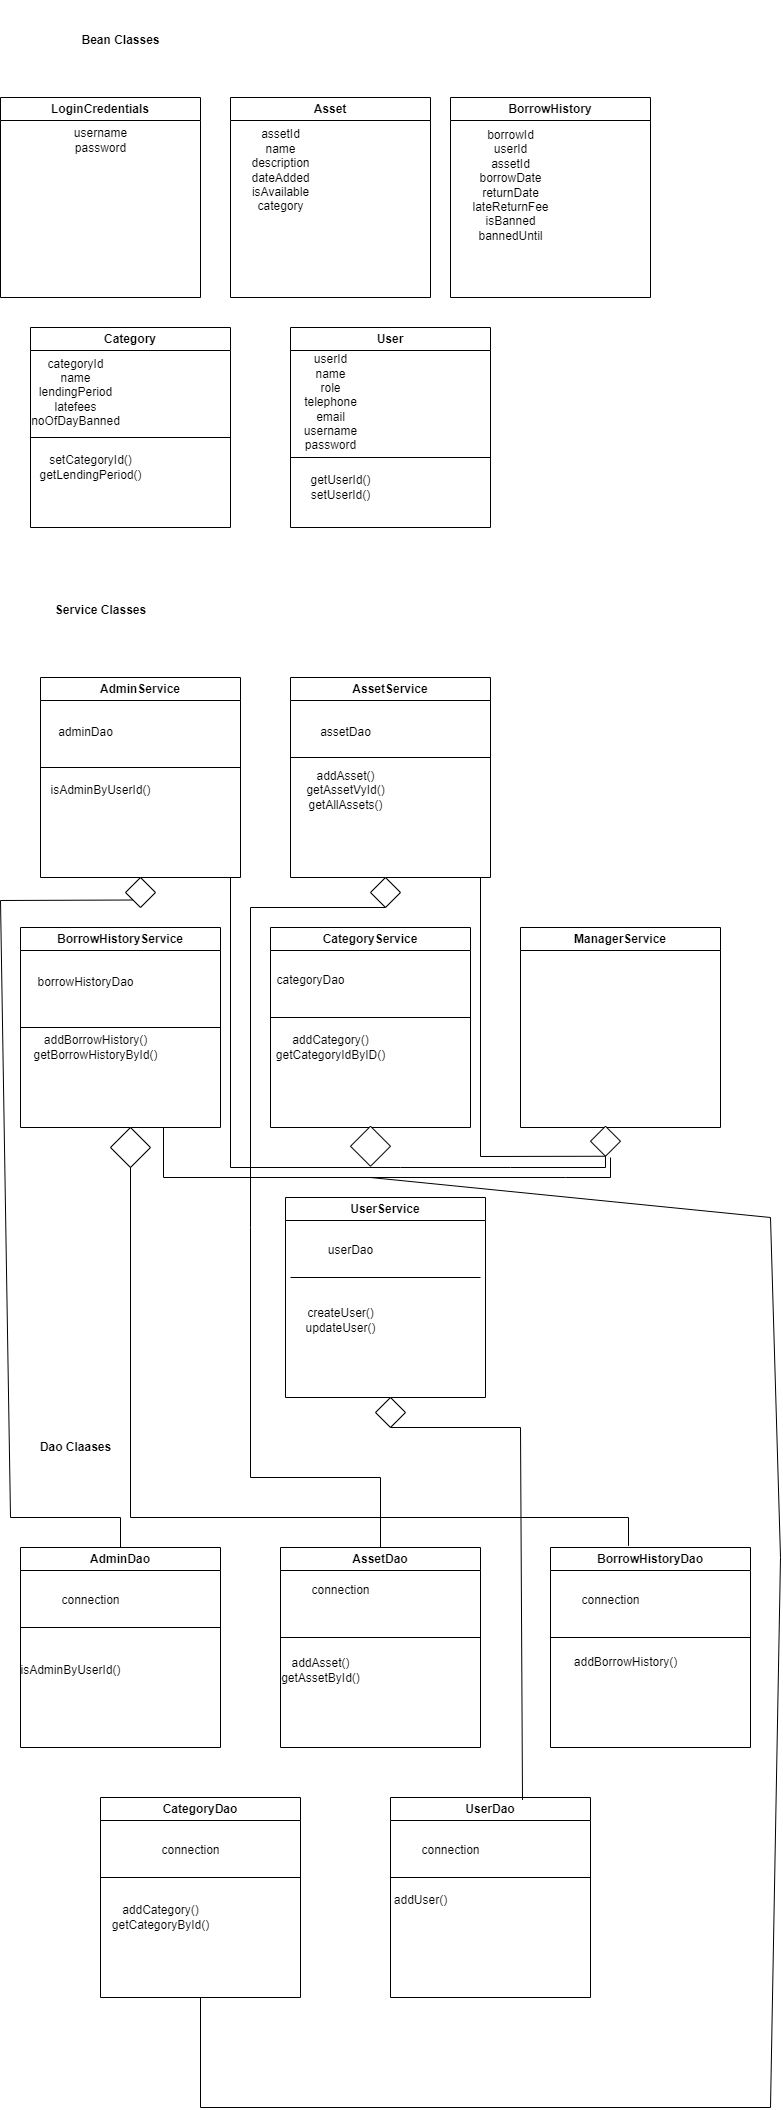

The diagram above was exported from draw.io. Its source (the exported page's mxGraphModel, read from the mxfile embedded in the PNG):
<mxGraphModel dx="1750" dy="957" grid="1" gridSize="10" guides="1" tooltips="1" connect="1" arrows="1" fold="1" page="1" pageScale="1" pageWidth="850" pageHeight="1100" math="0" shadow="0">
  <root>
    <mxCell id="0" />
    <mxCell id="1" parent="0" />
    <mxCell id="XTbsQdQ1zwvcj4HGqGot-1" value="Category" style="swimlane;whiteSpace=wrap;html=1;" vertex="1" parent="1">
      <mxGeometry x="40" y="330" width="200" height="200" as="geometry" />
    </mxCell>
    <mxCell id="XTbsQdQ1zwvcj4HGqGot-64" value="categoryId&lt;br&gt;name&lt;br&gt;lendingPeriod&lt;br&gt;latefees&lt;br&gt;noOfDayBanned" style="text;html=1;align=center;verticalAlign=middle;resizable=0;points=[];autosize=1;strokeColor=none;fillColor=none;" vertex="1" parent="XTbsQdQ1zwvcj4HGqGot-1">
      <mxGeometry x="-10" y="20" width="110" height="90" as="geometry" />
    </mxCell>
    <mxCell id="XTbsQdQ1zwvcj4HGqGot-66" value="setCategoryId()&lt;br&gt;getLendingPeriod()" style="text;html=1;align=center;verticalAlign=middle;resizable=0;points=[];autosize=1;strokeColor=none;fillColor=none;" vertex="1" parent="XTbsQdQ1zwvcj4HGqGot-1">
      <mxGeometry x="-5" y="120" width="130" height="40" as="geometry" />
    </mxCell>
    <mxCell id="XTbsQdQ1zwvcj4HGqGot-2" value="User" style="swimlane;whiteSpace=wrap;html=1;" vertex="1" parent="1">
      <mxGeometry x="300" y="330" width="200" height="200" as="geometry" />
    </mxCell>
    <mxCell id="XTbsQdQ1zwvcj4HGqGot-61" value="userId&lt;br&gt;name&lt;br&gt;role&lt;br&gt;telephone&lt;br&gt;email&lt;br&gt;username&lt;br&gt;password" style="text;html=1;align=center;verticalAlign=middle;resizable=0;points=[];autosize=1;strokeColor=none;fillColor=none;" vertex="1" parent="XTbsQdQ1zwvcj4HGqGot-2">
      <mxGeometry y="20" width="80" height="110" as="geometry" />
    </mxCell>
    <mxCell id="XTbsQdQ1zwvcj4HGqGot-62" value="" style="endArrow=none;html=1;rounded=0;" edge="1" parent="XTbsQdQ1zwvcj4HGqGot-2">
      <mxGeometry width="50" height="50" relative="1" as="geometry">
        <mxPoint y="130" as="sourcePoint" />
        <mxPoint x="200" y="130" as="targetPoint" />
      </mxGeometry>
    </mxCell>
    <mxCell id="XTbsQdQ1zwvcj4HGqGot-63" value="getUserId()&lt;br&gt;setUserId()" style="text;html=1;align=center;verticalAlign=middle;resizable=0;points=[];autosize=1;strokeColor=none;fillColor=none;" vertex="1" parent="XTbsQdQ1zwvcj4HGqGot-2">
      <mxGeometry x="10" y="140" width="80" height="40" as="geometry" />
    </mxCell>
    <mxCell id="XTbsQdQ1zwvcj4HGqGot-3" value="LoginCredentials" style="swimlane;whiteSpace=wrap;html=1;" vertex="1" parent="1">
      <mxGeometry x="10" y="100" width="200" height="200" as="geometry" />
    </mxCell>
    <mxCell id="XTbsQdQ1zwvcj4HGqGot-4" value="BorrowHistory" style="swimlane;whiteSpace=wrap;html=1;" vertex="1" parent="1">
      <mxGeometry x="460" y="100" width="200" height="200" as="geometry" />
    </mxCell>
    <mxCell id="XTbsQdQ1zwvcj4HGqGot-68" value="borrowId&lt;br&gt;userId&lt;br&gt;assetId&lt;br&gt;borrowDate&lt;br&gt;returnDate&lt;br&gt;lateReturnFee&lt;br&gt;isBanned&lt;br&gt;bannedUntil" style="text;html=1;align=center;verticalAlign=middle;resizable=0;points=[];autosize=1;strokeColor=none;fillColor=none;" vertex="1" parent="XTbsQdQ1zwvcj4HGqGot-4">
      <mxGeometry x="10" y="23" width="100" height="130" as="geometry" />
    </mxCell>
    <mxCell id="XTbsQdQ1zwvcj4HGqGot-5" value="Asset" style="swimlane;whiteSpace=wrap;html=1;" vertex="1" parent="1">
      <mxGeometry x="240" y="100" width="200" height="200" as="geometry" />
    </mxCell>
    <mxCell id="XTbsQdQ1zwvcj4HGqGot-67" value="assetId&lt;br&gt;name&lt;br&gt;description&lt;br&gt;dateAdded&lt;br&gt;isAvailable&lt;br&gt;category" style="text;html=1;align=center;verticalAlign=middle;resizable=0;points=[];autosize=1;strokeColor=none;fillColor=none;" vertex="1" parent="XTbsQdQ1zwvcj4HGqGot-5">
      <mxGeometry x="10" y="23" width="80" height="100" as="geometry" />
    </mxCell>
    <mxCell id="XTbsQdQ1zwvcj4HGqGot-9" value="CategoryService" style="swimlane;whiteSpace=wrap;html=1;" vertex="1" parent="1">
      <mxGeometry x="280" y="930" width="200" height="200" as="geometry" />
    </mxCell>
    <mxCell id="XTbsQdQ1zwvcj4HGqGot-81" value="addCategory()&lt;br&gt;getCategoryIdByID()" style="text;html=1;align=center;verticalAlign=middle;resizable=0;points=[];autosize=1;strokeColor=none;fillColor=none;" vertex="1" parent="XTbsQdQ1zwvcj4HGqGot-9">
      <mxGeometry x="-5" y="100" width="130" height="40" as="geometry" />
    </mxCell>
    <mxCell id="XTbsQdQ1zwvcj4HGqGot-10" value="BorrowHistoryService" style="swimlane;whiteSpace=wrap;html=1;" vertex="1" parent="1">
      <mxGeometry x="30" y="930" width="200" height="200" as="geometry" />
    </mxCell>
    <mxCell id="XTbsQdQ1zwvcj4HGqGot-77" value="" style="endArrow=none;html=1;rounded=0;exitX=0;exitY=0.5;exitDx=0;exitDy=0;" edge="1" parent="XTbsQdQ1zwvcj4HGqGot-10" source="XTbsQdQ1zwvcj4HGqGot-10">
      <mxGeometry width="50" height="50" relative="1" as="geometry">
        <mxPoint x="150" y="150" as="sourcePoint" />
        <mxPoint x="200" y="100" as="targetPoint" />
      </mxGeometry>
    </mxCell>
    <mxCell id="XTbsQdQ1zwvcj4HGqGot-76" value="borrowHistoryDao" style="text;html=1;align=center;verticalAlign=middle;resizable=0;points=[];autosize=1;strokeColor=none;fillColor=none;" vertex="1" parent="XTbsQdQ1zwvcj4HGqGot-10">
      <mxGeometry x="5" y="40" width="120" height="30" as="geometry" />
    </mxCell>
    <mxCell id="XTbsQdQ1zwvcj4HGqGot-78" value="addBorrowHistory()&lt;br&gt;getBorrowHistoryById()" style="text;html=1;align=center;verticalAlign=middle;resizable=0;points=[];autosize=1;strokeColor=none;fillColor=none;" vertex="1" parent="XTbsQdQ1zwvcj4HGqGot-10">
      <mxGeometry y="100" width="150" height="40" as="geometry" />
    </mxCell>
    <mxCell id="XTbsQdQ1zwvcj4HGqGot-12" value="AssetService" style="swimlane;whiteSpace=wrap;html=1;" vertex="1" parent="1">
      <mxGeometry x="300" y="680" width="200" height="200" as="geometry" />
    </mxCell>
    <mxCell id="XTbsQdQ1zwvcj4HGqGot-70" value="assetDao" style="text;html=1;align=center;verticalAlign=middle;resizable=0;points=[];autosize=1;strokeColor=none;fillColor=none;" vertex="1" parent="XTbsQdQ1zwvcj4HGqGot-12">
      <mxGeometry x="20" y="40" width="70" height="30" as="geometry" />
    </mxCell>
    <mxCell id="XTbsQdQ1zwvcj4HGqGot-75" value="addAsset()&lt;br&gt;getAssetVyId()&lt;br&gt;getAllAssets()" style="text;html=1;align=center;verticalAlign=middle;resizable=0;points=[];autosize=1;strokeColor=none;fillColor=none;" vertex="1" parent="XTbsQdQ1zwvcj4HGqGot-12">
      <mxGeometry x="5" y="83" width="100" height="60" as="geometry" />
    </mxCell>
    <mxCell id="XTbsQdQ1zwvcj4HGqGot-13" value="AdminService" style="swimlane;whiteSpace=wrap;html=1;" vertex="1" parent="1">
      <mxGeometry x="50" y="680" width="200" height="200" as="geometry" />
    </mxCell>
    <mxCell id="XTbsQdQ1zwvcj4HGqGot-69" value="adminDao" style="text;html=1;align=center;verticalAlign=middle;resizable=0;points=[];autosize=1;strokeColor=none;fillColor=none;" vertex="1" parent="XTbsQdQ1zwvcj4HGqGot-13">
      <mxGeometry x="5" y="40" width="80" height="30" as="geometry" />
    </mxCell>
    <mxCell id="XTbsQdQ1zwvcj4HGqGot-15" value="AssetDao" style="swimlane;whiteSpace=wrap;html=1;" vertex="1" parent="1">
      <mxGeometry x="290" y="1550" width="200" height="200" as="geometry" />
    </mxCell>
    <mxCell id="XTbsQdQ1zwvcj4HGqGot-18" value="BorrowHistoryDao" style="swimlane;whiteSpace=wrap;html=1;" vertex="1" parent="1">
      <mxGeometry x="560" y="1550" width="200" height="200" as="geometry" />
    </mxCell>
    <mxCell id="XTbsQdQ1zwvcj4HGqGot-100" value="addBorrowHistory()" style="text;html=1;align=center;verticalAlign=middle;resizable=0;points=[];autosize=1;strokeColor=none;fillColor=none;" vertex="1" parent="XTbsQdQ1zwvcj4HGqGot-18">
      <mxGeometry x="10" y="100" width="130" height="30" as="geometry" />
    </mxCell>
    <mxCell id="XTbsQdQ1zwvcj4HGqGot-19" value="AdminDao" style="swimlane;whiteSpace=wrap;html=1;" vertex="1" parent="1">
      <mxGeometry x="30" y="1550" width="200" height="200" as="geometry" />
    </mxCell>
    <mxCell id="XTbsQdQ1zwvcj4HGqGot-20" value="CategoryDao" style="swimlane;whiteSpace=wrap;html=1;" vertex="1" parent="1">
      <mxGeometry x="110" y="1800" width="200" height="200" as="geometry" />
    </mxCell>
    <mxCell id="XTbsQdQ1zwvcj4HGqGot-96" value="addCategory()&lt;br&gt;getCategoryById()" style="text;html=1;align=center;verticalAlign=middle;resizable=0;points=[];autosize=1;strokeColor=none;fillColor=none;" vertex="1" parent="XTbsQdQ1zwvcj4HGqGot-20">
      <mxGeometry y="100" width="120" height="40" as="geometry" />
    </mxCell>
    <mxCell id="XTbsQdQ1zwvcj4HGqGot-21" value="UserDao" style="swimlane;whiteSpace=wrap;html=1;" vertex="1" parent="1">
      <mxGeometry x="400" y="1800" width="200" height="200" as="geometry" />
    </mxCell>
    <mxCell id="XTbsQdQ1zwvcj4HGqGot-24" value="&lt;p style=&quot;line-height: 360%;&quot;&gt;&lt;b&gt;Bean Classes&lt;/b&gt;&lt;/p&gt;" style="text;html=1;align=center;verticalAlign=middle;resizable=0;points=[];autosize=1;strokeColor=none;fillColor=none;" vertex="1" parent="1">
      <mxGeometry x="80" y="3" width="100" height="80" as="geometry" />
    </mxCell>
    <mxCell id="XTbsQdQ1zwvcj4HGqGot-25" value="&lt;p style=&quot;line-height: 290%;&quot;&gt;&lt;b&gt;Service Classes&lt;/b&gt;&lt;/p&gt;" style="text;html=1;align=center;verticalAlign=middle;resizable=0;points=[];autosize=1;strokeColor=none;fillColor=none;" vertex="1" parent="1">
      <mxGeometry x="55" y="578" width="110" height="70" as="geometry" />
    </mxCell>
    <mxCell id="XTbsQdQ1zwvcj4HGqGot-27" value="&lt;p style=&quot;line-height: 180%;&quot;&gt;&lt;b&gt;Dao Claases&lt;/b&gt;&lt;/p&gt;" style="text;html=1;align=center;verticalAlign=middle;resizable=0;points=[];autosize=1;strokeColor=none;fillColor=none;" vertex="1" parent="1">
      <mxGeometry x="40" y="1420" width="90" height="60" as="geometry" />
    </mxCell>
    <mxCell id="XTbsQdQ1zwvcj4HGqGot-28" value="ManagerService" style="swimlane;whiteSpace=wrap;html=1;" vertex="1" parent="1">
      <mxGeometry x="530" y="930" width="200" height="200" as="geometry" />
    </mxCell>
    <mxCell id="XTbsQdQ1zwvcj4HGqGot-29" value="UserService" style="swimlane;whiteSpace=wrap;html=1;" vertex="1" parent="1">
      <mxGeometry x="295" y="1200" width="200" height="200" as="geometry" />
    </mxCell>
    <mxCell id="XTbsQdQ1zwvcj4HGqGot-46" value="" style="endArrow=none;html=1;rounded=0;" edge="1" parent="XTbsQdQ1zwvcj4HGqGot-29">
      <mxGeometry width="50" height="50" relative="1" as="geometry">
        <mxPoint x="-122" y="-70" as="sourcePoint" />
        <mxPoint x="325" y="-40" as="targetPoint" />
        <Array as="points">
          <mxPoint x="-122" y="-20" />
          <mxPoint x="280" y="-20" />
          <mxPoint x="325" y="-20" />
        </Array>
      </mxGeometry>
    </mxCell>
    <mxCell id="XTbsQdQ1zwvcj4HGqGot-30" value="" style="rhombus;whiteSpace=wrap;html=1;" vertex="1" parent="1">
      <mxGeometry x="120" y="1130" width="40" height="40" as="geometry" />
    </mxCell>
    <mxCell id="XTbsQdQ1zwvcj4HGqGot-32" value="" style="rhombus;whiteSpace=wrap;html=1;" vertex="1" parent="1">
      <mxGeometry x="600" y="1128.75" width="30" height="30" as="geometry" />
    </mxCell>
    <mxCell id="XTbsQdQ1zwvcj4HGqGot-33" value="" style="rhombus;whiteSpace=wrap;html=1;" vertex="1" parent="1">
      <mxGeometry x="385" y="1400" width="30" height="30" as="geometry" />
    </mxCell>
    <mxCell id="XTbsQdQ1zwvcj4HGqGot-34" value="" style="rhombus;whiteSpace=wrap;html=1;" vertex="1" parent="1">
      <mxGeometry x="380" y="880" width="30" height="30" as="geometry" />
    </mxCell>
    <mxCell id="XTbsQdQ1zwvcj4HGqGot-35" value="" style="rhombus;whiteSpace=wrap;html=1;" vertex="1" parent="1">
      <mxGeometry x="135" y="880" width="30" height="30" as="geometry" />
    </mxCell>
    <mxCell id="XTbsQdQ1zwvcj4HGqGot-39" style="edgeStyle=orthogonalEdgeStyle;rounded=0;orthogonalLoop=1;jettySize=auto;html=1;exitX=0.5;exitY=1;exitDx=0;exitDy=0;" edge="1" parent="1">
      <mxGeometry relative="1" as="geometry">
        <mxPoint x="575" y="1160" as="sourcePoint" />
        <mxPoint x="575" y="1160" as="targetPoint" />
      </mxGeometry>
    </mxCell>
    <mxCell id="XTbsQdQ1zwvcj4HGqGot-47" value="" style="endArrow=none;html=1;rounded=0;entryX=0.5;entryY=1;entryDx=0;entryDy=0;" edge="1" parent="1" target="XTbsQdQ1zwvcj4HGqGot-32">
      <mxGeometry width="50" height="50" relative="1" as="geometry">
        <mxPoint x="240" y="880" as="sourcePoint" />
        <mxPoint x="510" y="1050" as="targetPoint" />
        <Array as="points">
          <mxPoint x="240" y="1170" />
          <mxPoint x="410" y="1170" />
          <mxPoint x="520" y="1170" />
          <mxPoint x="615" y="1170" />
        </Array>
      </mxGeometry>
    </mxCell>
    <mxCell id="XTbsQdQ1zwvcj4HGqGot-52" value="" style="endArrow=none;html=1;rounded=0;entryX=0.5;entryY=1;entryDx=0;entryDy=0;" edge="1" parent="1" target="XTbsQdQ1zwvcj4HGqGot-32">
      <mxGeometry width="50" height="50" relative="1" as="geometry">
        <mxPoint x="490" y="880" as="sourcePoint" />
        <mxPoint x="510" y="1050" as="targetPoint" />
        <Array as="points">
          <mxPoint x="490" y="1159" />
        </Array>
      </mxGeometry>
    </mxCell>
    <mxCell id="XTbsQdQ1zwvcj4HGqGot-54" value="" style="endArrow=none;html=1;rounded=0;entryX=0.5;entryY=1;entryDx=0;entryDy=0;exitX=0.39;exitY=-0.008;exitDx=0;exitDy=0;exitPerimeter=0;" edge="1" parent="1" source="XTbsQdQ1zwvcj4HGqGot-18" target="XTbsQdQ1zwvcj4HGqGot-30">
      <mxGeometry width="50" height="50" relative="1" as="geometry">
        <mxPoint x="460" y="1450" as="sourcePoint" />
        <mxPoint x="510" y="1400" as="targetPoint" />
        <Array as="points">
          <mxPoint x="638" y="1520" />
          <mxPoint x="140" y="1520" />
        </Array>
      </mxGeometry>
    </mxCell>
    <mxCell id="XTbsQdQ1zwvcj4HGqGot-55" value="" style="endArrow=none;html=1;rounded=0;entryX=0;entryY=1;entryDx=0;entryDy=0;exitX=0.5;exitY=0;exitDx=0;exitDy=0;" edge="1" parent="1" source="XTbsQdQ1zwvcj4HGqGot-19" target="XTbsQdQ1zwvcj4HGqGot-35">
      <mxGeometry width="50" height="50" relative="1" as="geometry">
        <mxPoint x="460" y="1370" as="sourcePoint" />
        <mxPoint x="510" y="1320" as="targetPoint" />
        <Array as="points">
          <mxPoint x="130" y="1520" />
          <mxPoint x="20" y="1520" />
          <mxPoint x="10" y="903" />
        </Array>
      </mxGeometry>
    </mxCell>
    <mxCell id="XTbsQdQ1zwvcj4HGqGot-56" value="" style="endArrow=none;html=1;rounded=0;entryX=0.5;entryY=1;entryDx=0;entryDy=0;exitX=0.5;exitY=0;exitDx=0;exitDy=0;" edge="1" parent="1" source="XTbsQdQ1zwvcj4HGqGot-15" target="XTbsQdQ1zwvcj4HGqGot-34">
      <mxGeometry width="50" height="50" relative="1" as="geometry">
        <mxPoint x="460" y="1160" as="sourcePoint" />
        <mxPoint x="510" y="1110" as="targetPoint" />
        <Array as="points">
          <mxPoint x="390" y="1480" />
          <mxPoint x="260" y="1480" />
          <mxPoint x="260" y="1230" />
          <mxPoint x="260" y="910" />
        </Array>
      </mxGeometry>
    </mxCell>
    <mxCell id="XTbsQdQ1zwvcj4HGqGot-57" value="" style="rhombus;whiteSpace=wrap;html=1;" vertex="1" parent="1">
      <mxGeometry x="360" y="1128.75" width="40" height="40" as="geometry" />
    </mxCell>
    <mxCell id="XTbsQdQ1zwvcj4HGqGot-58" value="" style="endArrow=none;html=1;rounded=0;exitX=0.5;exitY=1;exitDx=0;exitDy=0;" edge="1" parent="1" source="XTbsQdQ1zwvcj4HGqGot-20">
      <mxGeometry width="50" height="50" relative="1" as="geometry">
        <mxPoint x="760" y="1500" as="sourcePoint" />
        <mxPoint x="380" y="1180" as="targetPoint" />
        <Array as="points">
          <mxPoint x="210" y="2110" />
          <mxPoint x="780" y="2110" />
          <mxPoint x="790" y="1560" />
          <mxPoint x="780" y="1220" />
        </Array>
      </mxGeometry>
    </mxCell>
    <mxCell id="XTbsQdQ1zwvcj4HGqGot-59" value="" style="endArrow=none;html=1;rounded=0;entryX=0.5;entryY=1;entryDx=0;entryDy=0;exitX=0.66;exitY=0.012;exitDx=0;exitDy=0;exitPerimeter=0;" edge="1" parent="1" source="XTbsQdQ1zwvcj4HGqGot-21" target="XTbsQdQ1zwvcj4HGqGot-33">
      <mxGeometry width="50" height="50" relative="1" as="geometry">
        <mxPoint x="510" y="1790" as="sourcePoint" />
        <mxPoint x="810" y="1520" as="targetPoint" />
        <Array as="points">
          <mxPoint x="530" y="1430" />
        </Array>
      </mxGeometry>
    </mxCell>
    <mxCell id="XTbsQdQ1zwvcj4HGqGot-60" value="username&lt;br&gt;password" style="text;html=1;align=center;verticalAlign=middle;resizable=0;points=[];autosize=1;strokeColor=none;fillColor=none;" vertex="1" parent="1">
      <mxGeometry x="70" y="123" width="80" height="40" as="geometry" />
    </mxCell>
    <mxCell id="XTbsQdQ1zwvcj4HGqGot-65" value="" style="endArrow=none;html=1;rounded=0;exitX=0.096;exitY=1;exitDx=0;exitDy=0;exitPerimeter=0;" edge="1" parent="1" source="XTbsQdQ1zwvcj4HGqGot-64">
      <mxGeometry width="50" height="50" relative="1" as="geometry">
        <mxPoint x="190" y="450" as="sourcePoint" />
        <mxPoint x="240" y="440" as="targetPoint" />
      </mxGeometry>
    </mxCell>
    <mxCell id="XTbsQdQ1zwvcj4HGqGot-71" value="" style="endArrow=none;html=1;rounded=0;" edge="1" parent="1">
      <mxGeometry width="50" height="50" relative="1" as="geometry">
        <mxPoint x="50" y="770" as="sourcePoint" />
        <mxPoint x="250" y="770" as="targetPoint" />
      </mxGeometry>
    </mxCell>
    <mxCell id="XTbsQdQ1zwvcj4HGqGot-72" value="isAdminByUserId()" style="text;html=1;align=center;verticalAlign=middle;resizable=0;points=[];autosize=1;strokeColor=none;fillColor=none;" vertex="1" parent="1">
      <mxGeometry x="50" y="778" width="120" height="30" as="geometry" />
    </mxCell>
    <mxCell id="XTbsQdQ1zwvcj4HGqGot-73" value="" style="endArrow=none;html=1;rounded=0;" edge="1" parent="1">
      <mxGeometry width="50" height="50" relative="1" as="geometry">
        <mxPoint x="300" y="760" as="sourcePoint" />
        <mxPoint x="500" y="760" as="targetPoint" />
      </mxGeometry>
    </mxCell>
    <mxCell id="XTbsQdQ1zwvcj4HGqGot-79" value="categoryDao" style="text;html=1;align=center;verticalAlign=middle;resizable=0;points=[];autosize=1;strokeColor=none;fillColor=none;" vertex="1" parent="1">
      <mxGeometry x="275" y="968" width="90" height="30" as="geometry" />
    </mxCell>
    <mxCell id="XTbsQdQ1zwvcj4HGqGot-80" value="" style="endArrow=none;html=1;rounded=0;" edge="1" parent="1">
      <mxGeometry width="50" height="50" relative="1" as="geometry">
        <mxPoint x="280" y="1020" as="sourcePoint" />
        <mxPoint x="480" y="1020" as="targetPoint" />
      </mxGeometry>
    </mxCell>
    <mxCell id="XTbsQdQ1zwvcj4HGqGot-82" value="userDao" style="text;html=1;align=center;verticalAlign=middle;resizable=0;points=[];autosize=1;strokeColor=none;fillColor=none;" vertex="1" parent="1">
      <mxGeometry x="325" y="1238" width="70" height="30" as="geometry" />
    </mxCell>
    <mxCell id="XTbsQdQ1zwvcj4HGqGot-83" value="" style="endArrow=none;html=1;rounded=0;" edge="1" parent="1">
      <mxGeometry width="50" height="50" relative="1" as="geometry">
        <mxPoint x="300" y="1280" as="sourcePoint" />
        <mxPoint x="490" y="1280" as="targetPoint" />
      </mxGeometry>
    </mxCell>
    <mxCell id="XTbsQdQ1zwvcj4HGqGot-84" value="createUser()&lt;br&gt;updateUser()" style="text;html=1;align=center;verticalAlign=middle;resizable=0;points=[];autosize=1;strokeColor=none;fillColor=none;" vertex="1" parent="1">
      <mxGeometry x="305" y="1303" width="90" height="40" as="geometry" />
    </mxCell>
    <mxCell id="XTbsQdQ1zwvcj4HGqGot-85" value="connection" style="text;html=1;align=center;verticalAlign=middle;resizable=0;points=[];autosize=1;strokeColor=none;fillColor=none;" vertex="1" parent="1">
      <mxGeometry x="60" y="1588" width="80" height="30" as="geometry" />
    </mxCell>
    <mxCell id="XTbsQdQ1zwvcj4HGqGot-86" value="" style="endArrow=none;html=1;rounded=0;" edge="1" parent="1">
      <mxGeometry width="50" height="50" relative="1" as="geometry">
        <mxPoint x="30" y="1630" as="sourcePoint" />
        <mxPoint x="230" y="1630" as="targetPoint" />
      </mxGeometry>
    </mxCell>
    <mxCell id="XTbsQdQ1zwvcj4HGqGot-87" value="connection" style="text;html=1;align=center;verticalAlign=middle;resizable=0;points=[];autosize=1;strokeColor=none;fillColor=none;" vertex="1" parent="1">
      <mxGeometry x="310" y="1578" width="80" height="30" as="geometry" />
    </mxCell>
    <mxCell id="XTbsQdQ1zwvcj4HGqGot-88" value="connection" style="text;html=1;align=center;verticalAlign=middle;resizable=0;points=[];autosize=1;strokeColor=none;fillColor=none;" vertex="1" parent="1">
      <mxGeometry x="160" y="1838" width="80" height="30" as="geometry" />
    </mxCell>
    <mxCell id="XTbsQdQ1zwvcj4HGqGot-89" value="connection" style="text;html=1;align=center;verticalAlign=middle;resizable=0;points=[];autosize=1;strokeColor=none;fillColor=none;" vertex="1" parent="1">
      <mxGeometry x="420" y="1838" width="80" height="30" as="geometry" />
    </mxCell>
    <mxCell id="XTbsQdQ1zwvcj4HGqGot-90" value="" style="endArrow=none;html=1;rounded=0;" edge="1" parent="1">
      <mxGeometry width="50" height="50" relative="1" as="geometry">
        <mxPoint x="290" y="1640" as="sourcePoint" />
        <mxPoint x="490" y="1640" as="targetPoint" />
      </mxGeometry>
    </mxCell>
    <mxCell id="XTbsQdQ1zwvcj4HGqGot-92" value="" style="endArrow=none;html=1;rounded=0;" edge="1" parent="1">
      <mxGeometry width="50" height="50" relative="1" as="geometry">
        <mxPoint x="110" y="1880" as="sourcePoint" />
        <mxPoint x="310" y="1880" as="targetPoint" />
      </mxGeometry>
    </mxCell>
    <mxCell id="XTbsQdQ1zwvcj4HGqGot-93" value="" style="endArrow=none;html=1;rounded=0;" edge="1" parent="1">
      <mxGeometry width="50" height="50" relative="1" as="geometry">
        <mxPoint x="400" y="1880" as="sourcePoint" />
        <mxPoint x="600" y="1880" as="targetPoint" />
      </mxGeometry>
    </mxCell>
    <mxCell id="XTbsQdQ1zwvcj4HGqGot-94" value="isAdminByUserId()" style="text;html=1;align=center;verticalAlign=middle;resizable=0;points=[];autosize=1;strokeColor=none;fillColor=none;" vertex="1" parent="1">
      <mxGeometry x="20" y="1658" width="120" height="30" as="geometry" />
    </mxCell>
    <mxCell id="XTbsQdQ1zwvcj4HGqGot-95" value="addAsset()&lt;br&gt;getAssetById()" style="text;html=1;align=center;verticalAlign=middle;resizable=0;points=[];autosize=1;strokeColor=none;fillColor=none;" vertex="1" parent="1">
      <mxGeometry x="280" y="1653" width="100" height="40" as="geometry" />
    </mxCell>
    <mxCell id="XTbsQdQ1zwvcj4HGqGot-97" value="addUser()" style="text;html=1;align=center;verticalAlign=middle;resizable=0;points=[];autosize=1;strokeColor=none;fillColor=none;" vertex="1" parent="1">
      <mxGeometry x="390" y="1888" width="80" height="30" as="geometry" />
    </mxCell>
    <mxCell id="XTbsQdQ1zwvcj4HGqGot-98" value="connection" style="text;html=1;align=center;verticalAlign=middle;resizable=0;points=[];autosize=1;strokeColor=none;fillColor=none;" vertex="1" parent="1">
      <mxGeometry x="580" y="1588" width="80" height="30" as="geometry" />
    </mxCell>
    <mxCell id="XTbsQdQ1zwvcj4HGqGot-99" value="" style="endArrow=none;html=1;rounded=0;" edge="1" parent="1">
      <mxGeometry width="50" height="50" relative="1" as="geometry">
        <mxPoint x="560" y="1640" as="sourcePoint" />
        <mxPoint x="760" y="1640" as="targetPoint" />
      </mxGeometry>
    </mxCell>
  </root>
</mxGraphModel>